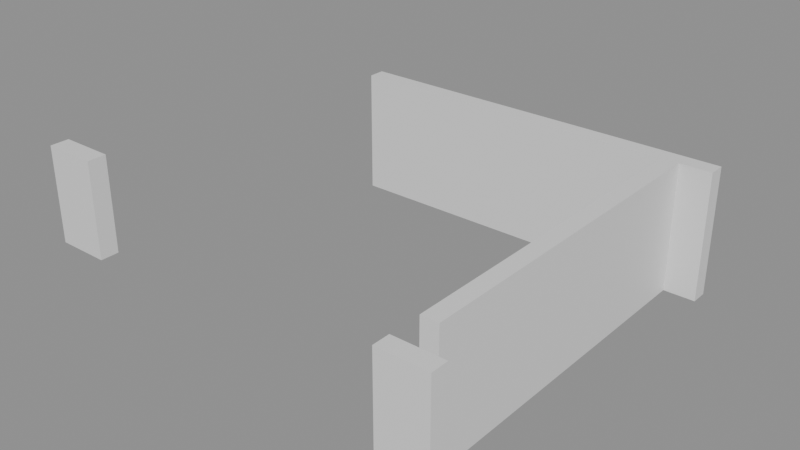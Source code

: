 # Source: building_lego.blend  (saved by Blender 5.0.119; exported with 4.5.12 LTS)
import bpy
from mathutils import Matrix  # noqa: F401  (used for matrix-valued properties, if any)

bpy.ops.wm.read_factory_settings(use_empty=True)
scene = bpy.context.scene
scene.name = 'Scene'

# ---- collections
col_01_paredes_externas = bpy.data.collections.new('01_Paredes_Externas'); scene.collection.children.link(col_01_paredes_externas)

# ---- materials (node trees are filled in below, after node groups)
mat_mat_parede_externa = bpy.data.materials.new('Mat_Parede_Externa')

# ---- material node trees
mat_mat_parede_externa.use_nodes = True; mat_mat_parede_externa.node_tree.nodes.clear()
_N = mat_mat_parede_externa.node_tree.nodes; _L = mat_mat_parede_externa.node_tree.links
n0 = _N.new('ShaderNodeBsdfPrincipled'); n0.name = 'BSDF - Pré-fundamentado'; n0.location = (-200, 100)
n1 = _N.new('ShaderNodeOutputMaterial'); n1.name = 'Saída de material'; n1.location = (200, 100)
_L.new(n0.outputs[0], n1.inputs[0])
n1.is_active_output = True

# ---- meshes
me_bloco_wall_torch_4768_4455_z15 = bpy.data.meshes.new('Bloco_wall_torch_4768_4455_z15')
me_bloco_wall_torch_4768_4455_z15.from_pydata([(-0.5, -0.175, -0.9), (0.5, -0.175, -0.9), (0.5, 0.175, -0.9), (-0.5, 0.175, -0.9), (-0.5, -0.175, 0.9), (0.5, -0.175, 0.9), (0.5, 0.175, 0.9), (-0.5, 0.175, 0.9)], [], [(0, 1, 2, 3), (4, 7, 6, 5), (0, 4, 5, 1), (2, 6, 7, 3), (0, 3, 7, 4), (1, 5, 6, 2)])
me_bloco_wall_torch_4768_4455_z15.materials.append(mat_mat_parede_externa)
me_bloco_wall_torch_4768_4455_z15.update()
me_bloco_dungeon_wall_4775_4455_z0 = bpy.data.meshes.new('Bloco_dungeon_wall_4775_4455_z0')
me_bloco_dungeon_wall_4775_4455_z0.from_pydata([(-0.5, -0.175, -1.32), (0.5, -0.175, -1.32), (0.5, 0.175, -1.32), (-0.5, 0.175, -1.32), (-0.5, -0.175, 1.32), (0.5, -0.175, 1.32), (0.5, 0.175, 1.32), (-0.5, 0.175, 1.32)], [], [(0, 1, 2, 3), (4, 7, 6, 5), (0, 4, 5, 1), (2, 6, 7, 3), (0, 3, 7, 4), (1, 5, 6, 2)])
me_bloco_dungeon_wall_4775_4455_z0.materials.append(mat_mat_parede_externa)
me_bloco_dungeon_wall_4775_4455_z0.update()
me_bloco_dungeon_wall_4768_4463_z0 = bpy.data.meshes.new('Bloco_dungeon_wall_4768_4463_z0')
me_bloco_dungeon_wall_4768_4463_z0.from_pydata([(-0.5, -0.175, -1.32), (0.5, -0.175, -1.32), (0.5, 0.175, -1.32), (-0.5, 0.175, -1.32), (-0.5, -0.175, 1.32), (0.5, -0.175, 1.32), (0.5, 0.175, 1.32), (-0.5, 0.175, 1.32)], [], [(0, 1, 2, 3), (4, 7, 6, 5), (0, 4, 5, 1), (2, 6, 7, 3), (0, 3, 7, 4), (1, 5, 6, 2)])
me_bloco_dungeon_wall_4768_4463_z0.materials.append(mat_mat_parede_externa)
me_bloco_dungeon_wall_4768_4463_z0.update()
me_bloco_dungeon_wall_4769_4463_z0 = bpy.data.meshes.new('Bloco_dungeon_wall_4769_4463_z0')
me_bloco_dungeon_wall_4769_4463_z0.from_pydata([(-0.5, -0.175, -1.32), (0.5, -0.175, -1.32), (0.5, 0.175, -1.32), (-0.5, 0.175, -1.32), (-0.5, -0.175, 1.32), (0.5, -0.175, 1.32), (0.5, 0.175, 1.32), (-0.5, 0.175, 1.32)], [], [(0, 1, 2, 3), (4, 7, 6, 5), (0, 4, 5, 1), (2, 6, 7, 3), (0, 3, 7, 4), (1, 5, 6, 2)])
me_bloco_dungeon_wall_4769_4463_z0.materials.append(mat_mat_parede_externa)
me_bloco_dungeon_wall_4769_4463_z0.update()
me_bloco_dungeon_wall_4770_4463_z0 = bpy.data.meshes.new('Bloco_dungeon_wall_4770_4463_z0')
me_bloco_dungeon_wall_4770_4463_z0.from_pydata([(-0.5, -0.175, -1.32), (0.5, -0.175, -1.32), (0.5, 0.175, -1.32), (-0.5, 0.175, -1.32), (-0.5, -0.175, 1.32), (0.5, -0.175, 1.32), (0.5, 0.175, 1.32), (-0.5, 0.175, 1.32)], [], [(0, 1, 2, 3), (4, 7, 6, 5), (0, 4, 5, 1), (2, 6, 7, 3), (0, 3, 7, 4), (1, 5, 6, 2)])
me_bloco_dungeon_wall_4770_4463_z0.materials.append(mat_mat_parede_externa)
me_bloco_dungeon_wall_4770_4463_z0.update()
me_bloco_dungeon_wall_4771_4463_z0 = bpy.data.meshes.new('Bloco_dungeon_wall_4771_4463_z0')
me_bloco_dungeon_wall_4771_4463_z0.from_pydata([(-0.5, -0.175, -1.32), (0.5, -0.175, -1.32), (0.5, 0.175, -1.32), (-0.5, 0.175, -1.32), (-0.5, -0.175, 1.32), (0.5, -0.175, 1.32), (0.5, 0.175, 1.32), (-0.5, 0.175, 1.32)], [], [(0, 1, 2, 3), (4, 7, 6, 5), (0, 4, 5, 1), (2, 6, 7, 3), (0, 3, 7, 4), (1, 5, 6, 2)])
me_bloco_dungeon_wall_4771_4463_z0.materials.append(mat_mat_parede_externa)
me_bloco_dungeon_wall_4771_4463_z0.update()
me_bloco_dungeon_wall_4772_4463_z0 = bpy.data.meshes.new('Bloco_dungeon_wall_4772_4463_z0')
me_bloco_dungeon_wall_4772_4463_z0.from_pydata([(-0.5, -0.175, -1.32), (0.5, -0.175, -1.32), (0.5, 0.175, -1.32), (-0.5, 0.175, -1.32), (-0.5, -0.175, 1.32), (0.5, -0.175, 1.32), (0.5, 0.175, 1.32), (-0.5, 0.175, 1.32)], [], [(0, 1, 2, 3), (4, 7, 6, 5), (0, 4, 5, 1), (2, 6, 7, 3), (0, 3, 7, 4), (1, 5, 6, 2)])
me_bloco_dungeon_wall_4772_4463_z0.materials.append(mat_mat_parede_externa)
me_bloco_dungeon_wall_4772_4463_z0.update()
me_bloco_dungeon_wall_4773_4463_z0 = bpy.data.meshes.new('Bloco_dungeon_wall_4773_4463_z0')
me_bloco_dungeon_wall_4773_4463_z0.from_pydata([(-0.5, -0.175, -1.32), (0.5, -0.175, -1.32), (0.5, 0.175, -1.32), (-0.5, 0.175, -1.32), (-0.5, -0.175, 1.32), (0.5, -0.175, 1.32), (0.5, 0.175, 1.32), (-0.5, 0.175, 1.32)], [], [(0, 1, 2, 3), (4, 7, 6, 5), (0, 4, 5, 1), (2, 6, 7, 3), (0, 3, 7, 4), (1, 5, 6, 2)])
me_bloco_dungeon_wall_4773_4463_z0.materials.append(mat_mat_parede_externa)
me_bloco_dungeon_wall_4773_4463_z0.update()
me_bloco_dungeon_wall_4774_4463_z0 = bpy.data.meshes.new('Bloco_dungeon_wall_4774_4463_z0')
me_bloco_dungeon_wall_4774_4463_z0.from_pydata([(-0.5, -0.175, -1.32), (0.5, -0.175, -1.32), (0.5, 0.175, -1.32), (-0.5, 0.175, -1.32), (-0.5, -0.175, 1.32), (0.5, -0.175, 1.32), (0.5, 0.175, 1.32), (-0.5, 0.175, 1.32)], [], [(0, 1, 2, 3), (4, 7, 6, 5), (0, 4, 5, 1), (2, 6, 7, 3), (0, 3, 7, 4), (1, 5, 6, 2)])
me_bloco_dungeon_wall_4774_4463_z0.materials.append(mat_mat_parede_externa)
me_bloco_dungeon_wall_4774_4463_z0.update()
me_bloco_dungeon_wall_4775_4463_z0 = bpy.data.meshes.new('Bloco_dungeon_wall_4775_4463_z0')
me_bloco_dungeon_wall_4775_4463_z0.from_pydata([(-0.5, -0.175, -1.32), (0.5, -0.175, -1.32), (0.5, 0.175, -1.32), (-0.5, 0.175, -1.32), (-0.5, -0.175, 1.32), (0.5, -0.175, 1.32), (0.5, 0.175, 1.32), (-0.5, 0.175, 1.32)], [], [(0, 1, 2, 3), (4, 7, 6, 5), (0, 4, 5, 1), (2, 6, 7, 3), (0, 3, 7, 4), (1, 5, 6, 2)])
me_bloco_dungeon_wall_4775_4463_z0.materials.append(mat_mat_parede_externa)
me_bloco_dungeon_wall_4775_4463_z0.update()
me_bloco_dungeon_wall_4775_4456_z0 = bpy.data.meshes.new('Bloco_dungeon_wall_4775_4456_z0')
me_bloco_dungeon_wall_4775_4456_z0.from_pydata([(-0.175, -0.5, -1.32), (0.175, -0.5, -1.32), (0.175, 0.5, -1.32), (-0.175, 0.5, -1.32), (-0.175, -0.5, 1.32), (0.175, -0.5, 1.32), (0.175, 0.5, 1.32), (-0.175, 0.5, 1.32)], [], [(0, 1, 2, 3), (4, 7, 6, 5), (0, 4, 5, 1), (2, 6, 7, 3), (0, 3, 7, 4), (1, 5, 6, 2)])
me_bloco_dungeon_wall_4775_4456_z0.materials.append(mat_mat_parede_externa)
me_bloco_dungeon_wall_4775_4456_z0.update()
me_bloco_dungeon_wall_4775_4457_z0 = bpy.data.meshes.new('Bloco_dungeon_wall_4775_4457_z0')
me_bloco_dungeon_wall_4775_4457_z0.from_pydata([(-0.175, -0.5, -1.32), (0.175, -0.5, -1.32), (0.175, 0.5, -1.32), (-0.175, 0.5, -1.32), (-0.175, -0.5, 1.32), (0.175, -0.5, 1.32), (0.175, 0.5, 1.32), (-0.175, 0.5, 1.32)], [], [(0, 1, 2, 3), (4, 7, 6, 5), (0, 4, 5, 1), (2, 6, 7, 3), (0, 3, 7, 4), (1, 5, 6, 2)])
me_bloco_dungeon_wall_4775_4457_z0.materials.append(mat_mat_parede_externa)
me_bloco_dungeon_wall_4775_4457_z0.update()
me_bloco_dungeon_wall_4775_4458_z0 = bpy.data.meshes.new('Bloco_dungeon_wall_4775_4458_z0')
me_bloco_dungeon_wall_4775_4458_z0.from_pydata([(-0.175, -0.5, -1.32), (0.175, -0.5, -1.32), (0.175, 0.5, -1.32), (-0.175, 0.5, -1.32), (-0.175, -0.5, 1.32), (0.175, -0.5, 1.32), (0.175, 0.5, 1.32), (-0.175, 0.5, 1.32)], [], [(0, 1, 2, 3), (4, 7, 6, 5), (0, 4, 5, 1), (2, 6, 7, 3), (0, 3, 7, 4), (1, 5, 6, 2)])
me_bloco_dungeon_wall_4775_4458_z0.materials.append(mat_mat_parede_externa)
me_bloco_dungeon_wall_4775_4458_z0.update()
me_bloco_dungeon_wall_4775_4459_z0 = bpy.data.meshes.new('Bloco_dungeon_wall_4775_4459_z0')
me_bloco_dungeon_wall_4775_4459_z0.from_pydata([(-0.175, -0.5, -1.32), (0.175, -0.5, -1.32), (0.175, 0.5, -1.32), (-0.175, 0.5, -1.32), (-0.175, -0.5, 1.32), (0.175, -0.5, 1.32), (0.175, 0.5, 1.32), (-0.175, 0.5, 1.32)], [], [(0, 1, 2, 3), (4, 7, 6, 5), (0, 4, 5, 1), (2, 6, 7, 3), (0, 3, 7, 4), (1, 5, 6, 2)])
me_bloco_dungeon_wall_4775_4459_z0.materials.append(mat_mat_parede_externa)
me_bloco_dungeon_wall_4775_4459_z0.update()
me_bloco_dungeon_wall_4775_4460_z0 = bpy.data.meshes.new('Bloco_dungeon_wall_4775_4460_z0')
me_bloco_dungeon_wall_4775_4460_z0.from_pydata([(-0.175, -0.5, -1.32), (0.175, -0.5, -1.32), (0.175, 0.5, -1.32), (-0.175, 0.5, -1.32), (-0.175, -0.5, 1.32), (0.175, -0.5, 1.32), (0.175, 0.5, 1.32), (-0.175, 0.5, 1.32)], [], [(0, 1, 2, 3), (4, 7, 6, 5), (0, 4, 5, 1), (2, 6, 7, 3), (0, 3, 7, 4), (1, 5, 6, 2)])
me_bloco_dungeon_wall_4775_4460_z0.materials.append(mat_mat_parede_externa)
me_bloco_dungeon_wall_4775_4460_z0.update()
me_bloco_dungeon_wall_4775_4461_z0 = bpy.data.meshes.new('Bloco_dungeon_wall_4775_4461_z0')
me_bloco_dungeon_wall_4775_4461_z0.from_pydata([(-0.175, -0.5, -1.32), (0.175, -0.5, -1.32), (0.175, 0.5, -1.32), (-0.175, 0.5, -1.32), (-0.175, -0.5, 1.32), (0.175, -0.5, 1.32), (0.175, 0.5, 1.32), (-0.175, 0.5, 1.32)], [], [(0, 1, 2, 3), (4, 7, 6, 5), (0, 4, 5, 1), (2, 6, 7, 3), (0, 3, 7, 4), (1, 5, 6, 2)])
me_bloco_dungeon_wall_4775_4461_z0.materials.append(mat_mat_parede_externa)
me_bloco_dungeon_wall_4775_4461_z0.update()
me_bloco_dungeon_wall_4775_4462_z0 = bpy.data.meshes.new('Bloco_dungeon_wall_4775_4462_z0')
me_bloco_dungeon_wall_4775_4462_z0.from_pydata([(-0.175, -0.5, -1.32), (0.175, -0.5, -1.32), (0.175, 0.5, -1.32), (-0.175, 0.5, -1.32), (-0.175, -0.5, 1.32), (0.175, -0.5, 1.32), (0.175, 0.5, 1.32), (-0.175, 0.5, 1.32)], [], [(0, 1, 2, 3), (4, 7, 6, 5), (0, 4, 5, 1), (2, 6, 7, 3), (0, 3, 7, 4), (1, 5, 6, 2)])
me_bloco_dungeon_wall_4775_4462_z0.materials.append(mat_mat_parede_externa)
me_bloco_dungeon_wall_4775_4462_z0.update()

# ---- objects
ob_parede_externa_norte_y4455_x4768_4768 = bpy.data.objects.new('Parede_Externa_Norte_Y4455_X4768_4768', None)
ob_bloco_wall_torch_4768_4455_z15 = bpy.data.objects.new('Bloco_wall_torch_4768_4455_z15', me_bloco_wall_torch_4768_4455_z15)
ob_parede_externa_norte_y4455_x4775_4775 = bpy.data.objects.new('Parede_Externa_Norte_Y4455_X4775_4775', None)
ob_bloco_dungeon_wall_4775_4455_z0 = bpy.data.objects.new('Bloco_dungeon_wall_4775_4455_z0', me_bloco_dungeon_wall_4775_4455_z0)
ob_parede_externa_sul_y4463_x4768_4775 = bpy.data.objects.new('Parede_Externa_Sul_Y4463_X4768_4775', None)
ob_bloco_dungeon_wall_4768_4463_z0 = bpy.data.objects.new('Bloco_dungeon_wall_4768_4463_z0', me_bloco_dungeon_wall_4768_4463_z0)
ob_bloco_dungeon_wall_4769_4463_z0 = bpy.data.objects.new('Bloco_dungeon_wall_4769_4463_z0', me_bloco_dungeon_wall_4769_4463_z0)
ob_bloco_dungeon_wall_4770_4463_z0 = bpy.data.objects.new('Bloco_dungeon_wall_4770_4463_z0', me_bloco_dungeon_wall_4770_4463_z0)
ob_bloco_dungeon_wall_4771_4463_z0 = bpy.data.objects.new('Bloco_dungeon_wall_4771_4463_z0', me_bloco_dungeon_wall_4771_4463_z0)
ob_bloco_dungeon_wall_4772_4463_z0 = bpy.data.objects.new('Bloco_dungeon_wall_4772_4463_z0', me_bloco_dungeon_wall_4772_4463_z0)
ob_bloco_dungeon_wall_4773_4463_z0 = bpy.data.objects.new('Bloco_dungeon_wall_4773_4463_z0', me_bloco_dungeon_wall_4773_4463_z0)
ob_bloco_dungeon_wall_4774_4463_z0 = bpy.data.objects.new('Bloco_dungeon_wall_4774_4463_z0', me_bloco_dungeon_wall_4774_4463_z0)
ob_bloco_dungeon_wall_4775_4463_z0 = bpy.data.objects.new('Bloco_dungeon_wall_4775_4463_z0', me_bloco_dungeon_wall_4775_4463_z0)
ob_parede_externa_leste_x4775_y4456_4462 = bpy.data.objects.new('Parede_Externa_Leste_X4775_Y4456_4462', None)
ob_bloco_dungeon_wall_4775_4456_z0 = bpy.data.objects.new('Bloco_dungeon_wall_4775_4456_z0', me_bloco_dungeon_wall_4775_4456_z0)
ob_bloco_dungeon_wall_4775_4457_z0 = bpy.data.objects.new('Bloco_dungeon_wall_4775_4457_z0', me_bloco_dungeon_wall_4775_4457_z0)
ob_bloco_dungeon_wall_4775_4458_z0 = bpy.data.objects.new('Bloco_dungeon_wall_4775_4458_z0', me_bloco_dungeon_wall_4775_4458_z0)
ob_bloco_dungeon_wall_4775_4459_z0 = bpy.data.objects.new('Bloco_dungeon_wall_4775_4459_z0', me_bloco_dungeon_wall_4775_4459_z0)
ob_bloco_dungeon_wall_4775_4460_z0 = bpy.data.objects.new('Bloco_dungeon_wall_4775_4460_z0', me_bloco_dungeon_wall_4775_4460_z0)
ob_bloco_dungeon_wall_4775_4461_z0 = bpy.data.objects.new('Bloco_dungeon_wall_4775_4461_z0', me_bloco_dungeon_wall_4775_4461_z0)
ob_bloco_dungeon_wall_4775_4462_z0 = bpy.data.objects.new('Bloco_dungeon_wall_4775_4462_z0', me_bloco_dungeon_wall_4775_4462_z0)

# ---- transforms, parenting, visibility, modifiers, constraints
ob_parede_externa_norte_y4455_x4768_4768.location = (-3.5, -4.0, 1.8)
ob_parede_externa_norte_y4455_x4768_4768.empty_display_type = 'CUBE'
ob_bloco_wall_torch_4768_4455_z15.parent = ob_parede_externa_norte_y4455_x4768_4768
ob_bloco_wall_torch_4768_4455_z15.matrix_parent_inverse = Matrix(((1.0, -0.0, 0.0, 3.5), (-0.0, 1.0, -0.0, 4.0), (0.0, -0.0, 1.0, -1.8), (-0.0, 0.0, -0.0, 1.0)))
ob_bloco_wall_torch_4768_4455_z15.location = (-3.5, -4.325, 2.7)
ob_parede_externa_norte_y4455_x4775_4775.location = (3.5, -4.0, 0.0)
ob_parede_externa_norte_y4455_x4775_4775.empty_display_type = 'CUBE'
ob_bloco_dungeon_wall_4775_4455_z0.parent = ob_parede_externa_norte_y4455_x4775_4775
ob_bloco_dungeon_wall_4775_4455_z0.matrix_parent_inverse = Matrix(((1.0, -0.0, 0.0, -3.5), (-0.0, 1.0, -0.0, 4.0), (0.0, -0.0, 1.0, -0.0), (-0.0, 0.0, -0.0, 1.0)))
ob_bloco_dungeon_wall_4775_4455_z0.location = (3.5, -4.325, 1.32)
ob_parede_externa_sul_y4463_x4768_4775.location = (0.0, 4.0, 0.0)
ob_parede_externa_sul_y4463_x4768_4775.empty_display_type = 'CUBE'
ob_bloco_dungeon_wall_4768_4463_z0.parent = ob_parede_externa_sul_y4463_x4768_4775
ob_bloco_dungeon_wall_4768_4463_z0.matrix_parent_inverse = Matrix(((1.0, -0.0, 0.0, -0.0), (-0.0, 1.0, -0.0, -4.0), (0.0, -0.0, 1.0, -0.0), (-0.0, 0.0, -0.0, 1.0)))
ob_bloco_dungeon_wall_4768_4463_z0.location = (-3.5, 3.675, 1.32)
ob_bloco_dungeon_wall_4769_4463_z0.parent = ob_parede_externa_sul_y4463_x4768_4775
ob_bloco_dungeon_wall_4769_4463_z0.matrix_parent_inverse = Matrix(((1.0, -0.0, 0.0, -0.0), (-0.0, 1.0, -0.0, -4.0), (0.0, -0.0, 1.0, -0.0), (-0.0, 0.0, -0.0, 1.0)))
ob_bloco_dungeon_wall_4769_4463_z0.location = (-2.5, 3.675, 1.32)
ob_bloco_dungeon_wall_4770_4463_z0.parent = ob_parede_externa_sul_y4463_x4768_4775
ob_bloco_dungeon_wall_4770_4463_z0.matrix_parent_inverse = Matrix(((1.0, -0.0, 0.0, -0.0), (-0.0, 1.0, -0.0, -4.0), (0.0, -0.0, 1.0, -0.0), (-0.0, 0.0, -0.0, 1.0)))
ob_bloco_dungeon_wall_4770_4463_z0.location = (-1.5, 3.675, 1.32)
ob_bloco_dungeon_wall_4771_4463_z0.parent = ob_parede_externa_sul_y4463_x4768_4775
ob_bloco_dungeon_wall_4771_4463_z0.matrix_parent_inverse = Matrix(((1.0, -0.0, 0.0, -0.0), (-0.0, 1.0, -0.0, -4.0), (0.0, -0.0, 1.0, -0.0), (-0.0, 0.0, -0.0, 1.0)))
ob_bloco_dungeon_wall_4771_4463_z0.location = (-0.5, 3.675, 1.32)
ob_bloco_dungeon_wall_4772_4463_z0.parent = ob_parede_externa_sul_y4463_x4768_4775
ob_bloco_dungeon_wall_4772_4463_z0.matrix_parent_inverse = Matrix(((1.0, -0.0, 0.0, -0.0), (-0.0, 1.0, -0.0, -4.0), (0.0, -0.0, 1.0, -0.0), (-0.0, 0.0, -0.0, 1.0)))
ob_bloco_dungeon_wall_4772_4463_z0.location = (0.5, 3.675, 1.32)
ob_bloco_dungeon_wall_4773_4463_z0.parent = ob_parede_externa_sul_y4463_x4768_4775
ob_bloco_dungeon_wall_4773_4463_z0.matrix_parent_inverse = Matrix(((1.0, -0.0, 0.0, -0.0), (-0.0, 1.0, -0.0, -4.0), (0.0, -0.0, 1.0, -0.0), (-0.0, 0.0, -0.0, 1.0)))
ob_bloco_dungeon_wall_4773_4463_z0.location = (1.5, 3.675, 1.32)
ob_bloco_dungeon_wall_4774_4463_z0.parent = ob_parede_externa_sul_y4463_x4768_4775
ob_bloco_dungeon_wall_4774_4463_z0.matrix_parent_inverse = Matrix(((1.0, -0.0, 0.0, -0.0), (-0.0, 1.0, -0.0, -4.0), (0.0, -0.0, 1.0, -0.0), (-0.0, 0.0, -0.0, 1.0)))
ob_bloco_dungeon_wall_4774_4463_z0.location = (2.5, 3.675, 1.32)
ob_bloco_dungeon_wall_4775_4463_z0.parent = ob_parede_externa_sul_y4463_x4768_4775
ob_bloco_dungeon_wall_4775_4463_z0.matrix_parent_inverse = Matrix(((1.0, -0.0, 0.0, -0.0), (-0.0, 1.0, -0.0, -4.0), (0.0, -0.0, 1.0, -0.0), (-0.0, 0.0, -0.0, 1.0)))
ob_bloco_dungeon_wall_4775_4463_z0.location = (3.5, 3.675, 1.32)
ob_parede_externa_leste_x4775_y4456_4462.location = (3.5, 0.0, 0.0)
ob_parede_externa_leste_x4775_y4456_4462.empty_display_type = 'CUBE'
ob_bloco_dungeon_wall_4775_4456_z0.parent = ob_parede_externa_leste_x4775_y4456_4462
ob_bloco_dungeon_wall_4775_4456_z0.matrix_parent_inverse = Matrix(((1.0, -0.0, 0.0, -3.5), (-0.0, 1.0, -0.0, 0.0), (0.0, -0.0, 1.0, -0.0), (-0.0, 0.0, -0.0, 1.0)))
ob_bloco_dungeon_wall_4775_4456_z0.location = (3.175, -3.0, 1.32)
ob_bloco_dungeon_wall_4775_4457_z0.parent = ob_parede_externa_leste_x4775_y4456_4462
ob_bloco_dungeon_wall_4775_4457_z0.matrix_parent_inverse = Matrix(((1.0, -0.0, 0.0, -3.5), (-0.0, 1.0, -0.0, 0.0), (0.0, -0.0, 1.0, -0.0), (-0.0, 0.0, -0.0, 1.0)))
ob_bloco_dungeon_wall_4775_4457_z0.location = (3.175, -2.0, 1.32)
ob_bloco_dungeon_wall_4775_4458_z0.parent = ob_parede_externa_leste_x4775_y4456_4462
ob_bloco_dungeon_wall_4775_4458_z0.matrix_parent_inverse = Matrix(((1.0, -0.0, 0.0, -3.5), (-0.0, 1.0, -0.0, 0.0), (0.0, -0.0, 1.0, -0.0), (-0.0, 0.0, -0.0, 1.0)))
ob_bloco_dungeon_wall_4775_4458_z0.location = (3.175, -1.0, 1.32)
ob_bloco_dungeon_wall_4775_4459_z0.parent = ob_parede_externa_leste_x4775_y4456_4462
ob_bloco_dungeon_wall_4775_4459_z0.matrix_parent_inverse = Matrix(((1.0, -0.0, 0.0, -3.5), (-0.0, 1.0, -0.0, 0.0), (0.0, -0.0, 1.0, -0.0), (-0.0, 0.0, -0.0, 1.0)))
ob_bloco_dungeon_wall_4775_4459_z0.location = (3.175, 0.0, 1.32)
ob_bloco_dungeon_wall_4775_4460_z0.parent = ob_parede_externa_leste_x4775_y4456_4462
ob_bloco_dungeon_wall_4775_4460_z0.matrix_parent_inverse = Matrix(((1.0, -0.0, 0.0, -3.5), (-0.0, 1.0, -0.0, 0.0), (0.0, -0.0, 1.0, -0.0), (-0.0, 0.0, -0.0, 1.0)))
ob_bloco_dungeon_wall_4775_4460_z0.location = (3.175, 1.0, 1.32)
ob_bloco_dungeon_wall_4775_4461_z0.parent = ob_parede_externa_leste_x4775_y4456_4462
ob_bloco_dungeon_wall_4775_4461_z0.matrix_parent_inverse = Matrix(((1.0, -0.0, 0.0, -3.5), (-0.0, 1.0, -0.0, 0.0), (0.0, -0.0, 1.0, -0.0), (-0.0, 0.0, -0.0, 1.0)))
ob_bloco_dungeon_wall_4775_4461_z0.location = (3.175, 2.0, 1.32)
ob_bloco_dungeon_wall_4775_4462_z0.parent = ob_parede_externa_leste_x4775_y4456_4462
ob_bloco_dungeon_wall_4775_4462_z0.matrix_parent_inverse = Matrix(((1.0, -0.0, 0.0, -3.5), (-0.0, 1.0, -0.0, 0.0), (0.0, -0.0, 1.0, -0.0), (-0.0, 0.0, -0.0, 1.0)))
ob_bloco_dungeon_wall_4775_4462_z0.location = (3.175, 3.0, 1.32)

# ---- collection membership
col_01_paredes_externas.objects.link(ob_parede_externa_norte_y4455_x4768_4768)
col_01_paredes_externas.objects.link(ob_bloco_wall_torch_4768_4455_z15)
col_01_paredes_externas.objects.link(ob_parede_externa_norte_y4455_x4775_4775)
col_01_paredes_externas.objects.link(ob_bloco_dungeon_wall_4775_4455_z0)
col_01_paredes_externas.objects.link(ob_parede_externa_sul_y4463_x4768_4775)
col_01_paredes_externas.objects.link(ob_bloco_dungeon_wall_4768_4463_z0)
col_01_paredes_externas.objects.link(ob_bloco_dungeon_wall_4769_4463_z0)
col_01_paredes_externas.objects.link(ob_bloco_dungeon_wall_4770_4463_z0)
col_01_paredes_externas.objects.link(ob_bloco_dungeon_wall_4771_4463_z0)
col_01_paredes_externas.objects.link(ob_bloco_dungeon_wall_4772_4463_z0)
col_01_paredes_externas.objects.link(ob_bloco_dungeon_wall_4773_4463_z0)
col_01_paredes_externas.objects.link(ob_bloco_dungeon_wall_4774_4463_z0)
col_01_paredes_externas.objects.link(ob_bloco_dungeon_wall_4775_4463_z0)
col_01_paredes_externas.objects.link(ob_parede_externa_leste_x4775_y4456_4462)
col_01_paredes_externas.objects.link(ob_bloco_dungeon_wall_4775_4456_z0)
col_01_paredes_externas.objects.link(ob_bloco_dungeon_wall_4775_4457_z0)
col_01_paredes_externas.objects.link(ob_bloco_dungeon_wall_4775_4458_z0)
col_01_paredes_externas.objects.link(ob_bloco_dungeon_wall_4775_4459_z0)
col_01_paredes_externas.objects.link(ob_bloco_dungeon_wall_4775_4460_z0)
col_01_paredes_externas.objects.link(ob_bloco_dungeon_wall_4775_4461_z0)
col_01_paredes_externas.objects.link(ob_bloco_dungeon_wall_4775_4462_z0)

# ---- scene / render settings (as saved in the file)
scene.frame_start = 1; scene.frame_end = 250; scene.frame_set(1)
scene.render.engine = 'BLENDER_EEVEE_NEXT'
scene.render.bake_bias = 0.0
scene.render.bake_samples = 0
scene.cycles.sampling_pattern = 'TABULATED_SOBOL'
scene.eevee.use_volume_custom_range = False
bpy.context.view_layer.update()

# ---- added for rendering (the .blend has no active camera and no usable light): camera, sun + grey world if the file has none
cam_auto = bpy.data.cameras.new('AutoCamera')
cam_auto.lens = 50.0
cam_auto.sensor_width = 36.0
cam_auto.clip_end = 1000.0
ob_auto_camera = bpy.data.objects.new('AutoCamera', cam_auto)
scene.collection.objects.link(ob_auto_camera)
ob_auto_camera.location = (11.2056, -13.7718, 10.7645)
ob_auto_camera.rotation_euler = (1.09748, -7.21219e-08, 0.694738)
scene.camera = ob_auto_camera
light_auto_sun = bpy.data.lights.new('AutoSun', 'SUN')
light_auto_sun.energy = 3.0
light_auto_sun.angle = 0.0523599
ob_auto_sun = bpy.data.objects.new('AutoSun', light_auto_sun)
scene.collection.objects.link(ob_auto_sun)
ob_auto_sun.rotation_euler = (0.872665, 0.174533, 0.523599)
if scene.world is None:
    world_auto = bpy.data.worlds.new('AutoWorld')
    world_auto.color = (0.3, 0.3, 0.3)
    scene.world = world_auto
bpy.context.view_layer.update()
